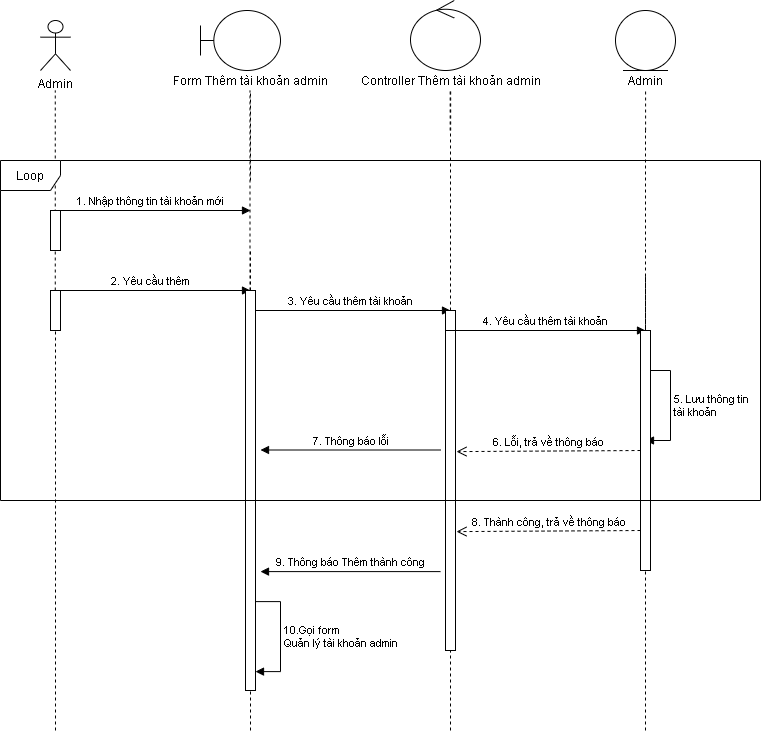

The diagram above was exported from draw.io. Its source (the exported page's mxGraphModel, read from the mxfile embedded in the PNG):
<mxGraphModel dx="868" dy="488" grid="1" gridSize="10" guides="1" tooltips="1" connect="1" arrows="1" fold="1" page="1" pageScale="1" pageWidth="850" pageHeight="1100" math="0" shadow="0">
  <root>
    <mxCell id="0" />
    <mxCell id="1" parent="0" />
    <mxCell id="6grBcIJw0y6IMH4fNNZb-1" value="Admin" style="shape=umlActor;verticalLabelPosition=bottom;verticalAlign=top;html=1;" parent="1" vertex="1">
      <mxGeometry x="100" y="50" width="30" height="50" as="geometry" />
    </mxCell>
    <mxCell id="6grBcIJw0y6IMH4fNNZb-2" value="" style="shape=umlBoundary;whiteSpace=wrap;html=1;" parent="1" vertex="1">
      <mxGeometry x="260" y="40" width="80" height="60" as="geometry" />
    </mxCell>
    <mxCell id="6grBcIJw0y6IMH4fNNZb-3" value="" style="ellipse;shape=umlControl;whiteSpace=wrap;html=1;" parent="1" vertex="1">
      <mxGeometry x="470" y="30" width="70" height="70" as="geometry" />
    </mxCell>
    <mxCell id="6grBcIJw0y6IMH4fNNZb-4" value="Form Thêm tài khoản admin" style="text;html=1;align=center;verticalAlign=middle;resizable=0;points=[];autosize=1;" parent="1" vertex="1">
      <mxGeometry x="225" y="100" width="170" height="20" as="geometry" />
    </mxCell>
    <mxCell id="6grBcIJw0y6IMH4fNNZb-5" value="Controller Thêm tài khoản admin" style="text;html=1;align=center;verticalAlign=middle;resizable=0;points=[];autosize=1;" parent="1" vertex="1">
      <mxGeometry x="410" y="100" width="200" height="20" as="geometry" />
    </mxCell>
    <mxCell id="6grBcIJw0y6IMH4fNNZb-6" value="" style="endArrow=none;dashed=1;html=1;" parent="1" source="6grBcIJw0y6IMH4fNNZb-41" edge="1">
      <mxGeometry width="50" height="50" relative="1" as="geometry">
        <mxPoint x="115" y="840" as="sourcePoint" />
        <mxPoint x="114.75999999999999" y="120" as="targetPoint" />
      </mxGeometry>
    </mxCell>
    <mxCell id="6grBcIJw0y6IMH4fNNZb-7" value="" style="endArrow=none;dashed=1;html=1;" parent="1" edge="1">
      <mxGeometry width="50" height="50" relative="1" as="geometry">
        <mxPoint x="309.5" y="590" as="sourcePoint" />
        <mxPoint x="309.5" y="120" as="targetPoint" />
      </mxGeometry>
    </mxCell>
    <mxCell id="6grBcIJw0y6IMH4fNNZb-9" value="" style="endArrow=none;dashed=1;html=1;" parent="1" edge="1">
      <mxGeometry width="50" height="50" relative="1" as="geometry">
        <mxPoint x="509.6700000000001" y="160" as="sourcePoint" />
        <mxPoint x="509.6700000000001" y="120" as="targetPoint" />
      </mxGeometry>
    </mxCell>
    <mxCell id="6grBcIJw0y6IMH4fNNZb-18" value="" style="endArrow=none;dashed=1;html=1;" parent="1" edge="1">
      <mxGeometry width="50" height="50" relative="1" as="geometry">
        <mxPoint x="510.1700000000001" y="160" as="sourcePoint" />
        <mxPoint x="510.1700000000001" y="120" as="targetPoint" />
      </mxGeometry>
    </mxCell>
    <mxCell id="6grBcIJw0y6IMH4fNNZb-19" value="" style="endArrow=none;dashed=1;html=1;" parent="1" edge="1">
      <mxGeometry width="50" height="50" relative="1" as="geometry">
        <mxPoint x="310" y="210" as="sourcePoint" />
        <mxPoint x="310" y="120" as="targetPoint" />
      </mxGeometry>
    </mxCell>
    <mxCell id="6grBcIJw0y6IMH4fNNZb-24" value="" style="ellipse;shape=umlEntity;whiteSpace=wrap;html=1;" parent="1" vertex="1">
      <mxGeometry x="675" y="40" width="60" height="60" as="geometry" />
    </mxCell>
    <mxCell id="6grBcIJw0y6IMH4fNNZb-25" value="Admin" style="text;html=1;align=center;verticalAlign=middle;resizable=0;points=[];autosize=1;" parent="1" vertex="1">
      <mxGeometry x="680" y="100" width="50" height="20" as="geometry" />
    </mxCell>
    <mxCell id="6grBcIJw0y6IMH4fNNZb-26" value="" style="endArrow=none;dashed=1;html=1;" parent="1" edge="1">
      <mxGeometry width="50" height="50" relative="1" as="geometry">
        <mxPoint x="705.0900000000001" y="160" as="sourcePoint" />
        <mxPoint x="705.0900000000001" y="120" as="targetPoint" />
      </mxGeometry>
    </mxCell>
    <mxCell id="6grBcIJw0y6IMH4fNNZb-29" value="" style="endArrow=none;dashed=1;html=1;" parent="1" source="6grBcIJw0y6IMH4fNNZb-46" edge="1">
      <mxGeometry width="50" height="50" relative="1" as="geometry">
        <mxPoint x="510" y="840" as="sourcePoint" />
        <mxPoint x="510" y="160" as="targetPoint" />
      </mxGeometry>
    </mxCell>
    <mxCell id="6grBcIJw0y6IMH4fNNZb-30" value="" style="endArrow=none;dashed=1;html=1;" parent="1" source="6grBcIJw0y6IMH4fNNZb-50" edge="1">
      <mxGeometry width="50" height="50" relative="1" as="geometry">
        <mxPoint x="710" y="830" as="sourcePoint" />
        <mxPoint x="705" y="160" as="targetPoint" />
        <Array as="points" />
      </mxGeometry>
    </mxCell>
    <mxCell id="6grBcIJw0y6IMH4fNNZb-31" value="" style="endArrow=none;dashed=1;html=1;" parent="1" source="6grBcIJw0y6IMH4fNNZb-43" edge="1">
      <mxGeometry width="50" height="50" relative="1" as="geometry">
        <mxPoint x="310" y="840" as="sourcePoint" />
        <mxPoint x="310" y="280" as="targetPoint" />
      </mxGeometry>
    </mxCell>
    <mxCell id="6grBcIJw0y6IMH4fNNZb-38" value="1. Nhập thông tin tài khoản mới" style="html=1;verticalAlign=bottom;endArrow=block;" parent="1" edge="1">
      <mxGeometry width="80" relative="1" as="geometry">
        <mxPoint x="110" y="240" as="sourcePoint" />
        <mxPoint x="310" y="240" as="targetPoint" />
      </mxGeometry>
    </mxCell>
    <mxCell id="6grBcIJw0y6IMH4fNNZb-39" value="2. Yêu cầu thêm" style="html=1;verticalAlign=bottom;endArrow=block;" parent="1" edge="1">
      <mxGeometry width="80" relative="1" as="geometry">
        <mxPoint x="110" y="320" as="sourcePoint" />
        <mxPoint x="310" y="320" as="targetPoint" />
      </mxGeometry>
    </mxCell>
    <mxCell id="6grBcIJw0y6IMH4fNNZb-40" value="" style="html=1;points=[];perimeter=orthogonalPerimeter;" parent="1" vertex="1">
      <mxGeometry x="110" y="240" width="10" height="40" as="geometry" />
    </mxCell>
    <mxCell id="6grBcIJw0y6IMH4fNNZb-41" value="" style="html=1;points=[];perimeter=orthogonalPerimeter;" parent="1" vertex="1">
      <mxGeometry x="110" y="320" width="10" height="40" as="geometry" />
    </mxCell>
    <mxCell id="6grBcIJw0y6IMH4fNNZb-42" value="" style="endArrow=none;dashed=1;html=1;" parent="1" target="6grBcIJw0y6IMH4fNNZb-41" edge="1">
      <mxGeometry width="50" height="50" relative="1" as="geometry">
        <mxPoint x="115" y="760" as="sourcePoint" />
        <mxPoint x="114.75999999999999" y="120" as="targetPoint" />
      </mxGeometry>
    </mxCell>
    <mxCell id="6grBcIJw0y6IMH4fNNZb-44" value="" style="endArrow=none;dashed=1;html=1;" parent="1" target="6grBcIJw0y6IMH4fNNZb-43" edge="1">
      <mxGeometry width="50" height="50" relative="1" as="geometry">
        <mxPoint x="310" y="760" as="sourcePoint" />
        <mxPoint x="310" y="280" as="targetPoint" />
      </mxGeometry>
    </mxCell>
    <mxCell id="6grBcIJw0y6IMH4fNNZb-45" value="3. Yêu cầu thêm tài khoản" style="html=1;verticalAlign=bottom;endArrow=block;" parent="1" edge="1">
      <mxGeometry width="80" relative="1" as="geometry">
        <mxPoint x="310" y="340" as="sourcePoint" />
        <mxPoint x="510" y="340" as="targetPoint" />
      </mxGeometry>
    </mxCell>
    <mxCell id="6grBcIJw0y6IMH4fNNZb-43" value="" style="html=1;points=[];perimeter=orthogonalPerimeter;" parent="1" vertex="1">
      <mxGeometry x="305" y="320" width="10" height="400" as="geometry" />
    </mxCell>
    <mxCell id="6grBcIJw0y6IMH4fNNZb-46" value="" style="html=1;points=[];perimeter=orthogonalPerimeter;" parent="1" vertex="1">
      <mxGeometry x="505" y="340" width="10" height="340" as="geometry" />
    </mxCell>
    <mxCell id="6grBcIJw0y6IMH4fNNZb-47" value="" style="endArrow=none;dashed=1;html=1;" parent="1" target="6grBcIJw0y6IMH4fNNZb-46" edge="1">
      <mxGeometry width="50" height="50" relative="1" as="geometry">
        <mxPoint x="510" y="760" as="sourcePoint" />
        <mxPoint x="510" y="160" as="targetPoint" />
      </mxGeometry>
    </mxCell>
    <mxCell id="6grBcIJw0y6IMH4fNNZb-52" value="4. Yêu cầu thêm tài khoản" style="html=1;verticalAlign=bottom;endArrow=block;" parent="1" edge="1">
      <mxGeometry width="80" relative="1" as="geometry">
        <mxPoint x="505" y="360" as="sourcePoint" />
        <mxPoint x="705" y="360" as="targetPoint" />
      </mxGeometry>
    </mxCell>
    <mxCell id="6grBcIJw0y6IMH4fNNZb-55" value="5. Lưu thông tin &lt;br&gt;tài khoản&amp;nbsp;" style="edgeStyle=orthogonalEdgeStyle;html=1;align=left;spacingLeft=2;endArrow=block;rounded=0;" parent="1" edge="1">
      <mxGeometry relative="1" as="geometry">
        <mxPoint x="705" y="400" as="sourcePoint" />
        <Array as="points">
          <mxPoint x="730" y="400" />
        </Array>
        <mxPoint x="705" y="470" as="targetPoint" />
      </mxGeometry>
    </mxCell>
    <mxCell id="6grBcIJw0y6IMH4fNNZb-56" value="6. Lỗi, trả về thông báo" style="html=1;verticalAlign=bottom;endArrow=open;dashed=1;endSize=8;entryX=1.1;entryY=0.415;entryDx=0;entryDy=0;entryPerimeter=0;" parent="1" target="6grBcIJw0y6IMH4fNNZb-46" edge="1">
      <mxGeometry relative="1" as="geometry">
        <mxPoint x="700" y="480" as="sourcePoint" />
        <mxPoint x="620" y="480" as="targetPoint" />
      </mxGeometry>
    </mxCell>
    <mxCell id="6grBcIJw0y6IMH4fNNZb-51" value="" style="endArrow=none;dashed=1;html=1;" parent="1" target="6grBcIJw0y6IMH4fNNZb-50" edge="1">
      <mxGeometry width="50" height="50" relative="1" as="geometry">
        <mxPoint x="705" y="760" as="sourcePoint" />
        <mxPoint x="705" y="160" as="targetPoint" />
        <Array as="points">
          <mxPoint x="705" y="590" />
          <mxPoint x="705" y="300" />
        </Array>
      </mxGeometry>
    </mxCell>
    <mxCell id="6grBcIJw0y6IMH4fNNZb-50" value="" style="html=1;points=[];perimeter=orthogonalPerimeter;" parent="1" vertex="1">
      <mxGeometry x="700" y="360" width="10" height="240" as="geometry" />
    </mxCell>
    <mxCell id="6grBcIJw0y6IMH4fNNZb-58" value="8. Thành công, trả về thông báo" style="html=1;verticalAlign=bottom;endArrow=open;dashed=1;endSize=8;entryX=1.1;entryY=0.415;entryDx=0;entryDy=0;entryPerimeter=0;" parent="1" edge="1">
      <mxGeometry relative="1" as="geometry">
        <mxPoint x="700" y="560" as="sourcePoint" />
        <mxPoint x="516" y="561.1" as="targetPoint" />
      </mxGeometry>
    </mxCell>
    <mxCell id="6grBcIJw0y6IMH4fNNZb-59" value="9. Thông báo Thêm thành công" style="html=1;verticalAlign=bottom;endArrow=block;" parent="1" edge="1">
      <mxGeometry width="80" relative="1" as="geometry">
        <mxPoint x="500" y="601.1" as="sourcePoint" />
        <mxPoint x="320" y="601.1" as="targetPoint" />
      </mxGeometry>
    </mxCell>
    <mxCell id="6grBcIJw0y6IMH4fNNZb-61" value="10.Gọi form &lt;br&gt;Quản lý tài khoản admin" style="edgeStyle=orthogonalEdgeStyle;html=1;align=left;spacingLeft=2;endArrow=block;rounded=0;" parent="1" edge="1">
      <mxGeometry relative="1" as="geometry">
        <mxPoint x="315" y="631.1" as="sourcePoint" />
        <Array as="points">
          <mxPoint x="340" y="631.1" />
        </Array>
        <mxPoint x="315" y="701.1" as="targetPoint" />
      </mxGeometry>
    </mxCell>
    <mxCell id="6grBcIJw0y6IMH4fNNZb-63" value="7. Thông báo lỗi" style="html=1;verticalAlign=bottom;endArrow=block;" parent="1" edge="1">
      <mxGeometry width="80" relative="1" as="geometry">
        <mxPoint x="500" y="479.5" as="sourcePoint" />
        <mxPoint x="320" y="479.5" as="targetPoint" />
      </mxGeometry>
    </mxCell>
    <mxCell id="6grBcIJw0y6IMH4fNNZb-62" value="Loop" style="shape=umlFrame;whiteSpace=wrap;html=1;" parent="1" vertex="1">
      <mxGeometry x="60" y="190" width="760" height="340" as="geometry" />
    </mxCell>
  </root>
</mxGraphModel>